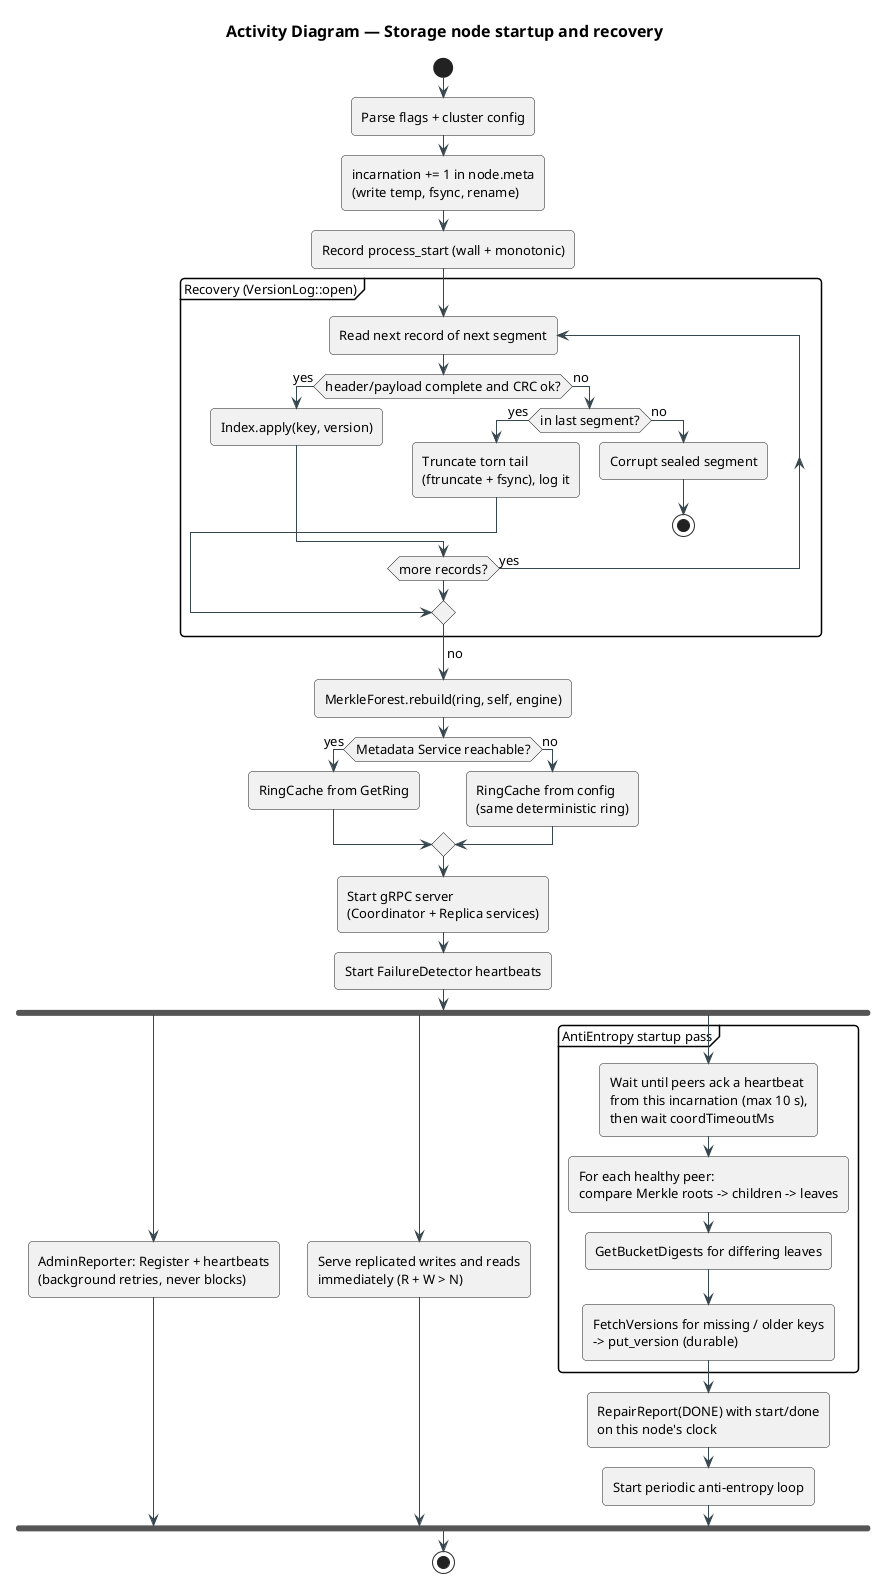

The diagram above was rendered by PlantUML. Its source (embedded in the PNG):
@startuml activity-node-startup
!pragma layout smetana
!include ../../../plantuml-style.iuml
title Activity Diagram — Storage node startup and recovery

start
:Parse flags + cluster config;
:incarnation += 1 in node.meta
(write temp, fsync, rename);
:Record process_start (wall + monotonic);
partition "Recovery (VersionLog::open)" {
  repeat :Read next record of next segment;
    if (header/payload complete and CRC ok?) then (yes)
      :Index.apply(key, version);
    else (no)
      if (in last segment?) then (yes)
        :Truncate torn tail
        (ftruncate + fsync), log it;
        break
      else (no)
        :Corrupt sealed segment;
        stop
      endif
    endif
  repeat while (more records?) is (yes)
  ->no;
}
:MerkleForest.rebuild(ring, self, engine);
if (Metadata Service reachable?) then (yes)
  :RingCache from GetRing;
else (no)
  :RingCache from config
  (same deterministic ring);
endif
:Start gRPC server
(Coordinator + Replica services);
:Start FailureDetector heartbeats;
fork
  :AdminReporter: Register + heartbeats
  (background retries, never blocks);
fork again
  :Serve replicated writes and reads
  immediately (R + W > N);
fork again
  partition "AntiEntropy startup pass" {
    :Wait until peers ack a heartbeat
    from this incarnation (max 10 s),
    then wait coordTimeoutMs;
    :For each healthy peer:
    compare Merkle roots -> children -> leaves;
    :GetBucketDigests for differing leaves;
    :FetchVersions for missing / older keys
    -> put_version (durable);
  }
  :RepairReport(DONE) with start/done
  on this node's clock;
  :Start periodic anti-entropy loop;
end fork
stop
@enduml